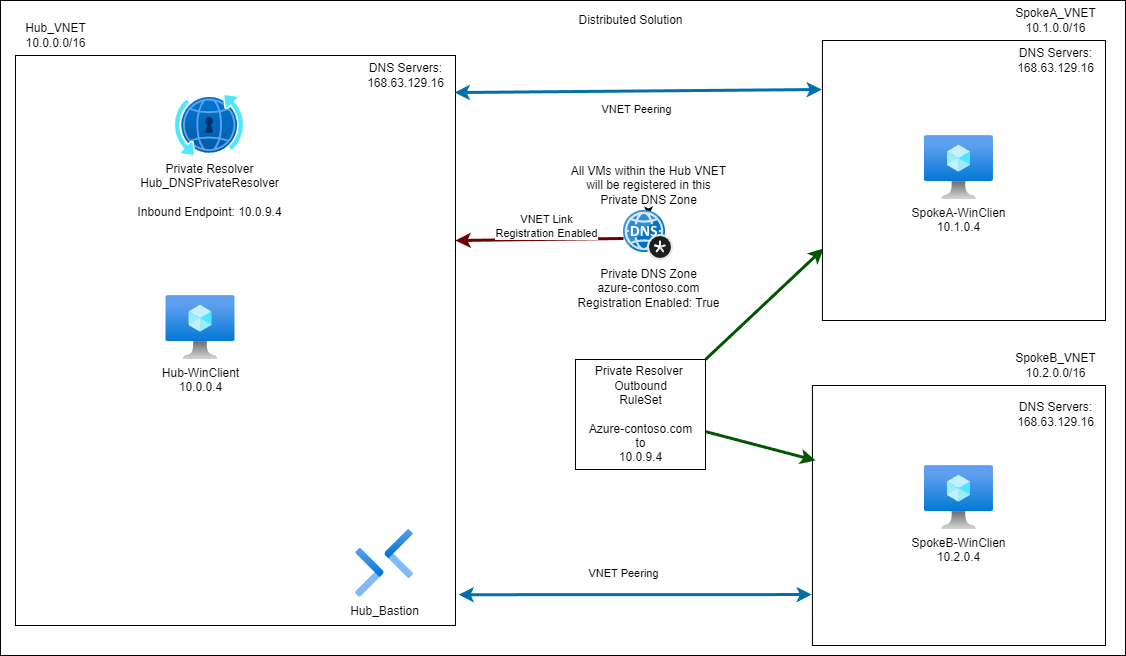

The diagram above was exported from draw.io. Its source (the exported page's mxGraphModel, read from the mxfile embedded in the PNG):
<mxGraphModel dx="1259" dy="779" grid="1" gridSize="10" guides="1" tooltips="1" connect="1" arrows="1" fold="1" page="1" pageScale="1" pageWidth="10000" pageHeight="10000" math="0" shadow="0">
  <root>
    <mxCell id="0" />
    <mxCell id="1" parent="0" />
    <mxCell id="83" value="" style="whiteSpace=wrap;html=1;" parent="1" vertex="1">
      <mxGeometry x="45" y="35" width="1125" height="655" as="geometry" />
    </mxCell>
    <mxCell id="2" value="" style="rounded=0;whiteSpace=wrap;html=1;" parent="1" vertex="1">
      <mxGeometry x="856.93" y="420" width="293.07" height="260" as="geometry" />
    </mxCell>
    <mxCell id="3" value="SpokeB_VNET&lt;br&gt;10.2.0.0/16" style="text;html=1;align=center;verticalAlign=middle;resizable=0;points=[];autosize=1;strokeColor=none;fillColor=none;" parent="1" vertex="1">
      <mxGeometry x="1050" y="380" width="100" height="40" as="geometry" />
    </mxCell>
    <mxCell id="29" style="edgeStyle=none;html=1;entryX=-0.002;entryY=0.804;entryDx=0;entryDy=0;entryPerimeter=0;exitX=1.007;exitY=0.946;exitDx=0;exitDy=0;exitPerimeter=0;startArrow=classic;startFill=1;fillColor=#1ba1e2;strokeColor=#006EAF;strokeWidth=3;" parent="1" source="6" target="2" edge="1">
      <mxGeometry relative="1" as="geometry" />
    </mxCell>
    <mxCell id="30" value="VNET Peering" style="edgeLabel;html=1;align=center;verticalAlign=middle;resizable=0;points=[];" parent="29" vertex="1" connectable="0">
      <mxGeometry x="0.35" y="1" relative="1" as="geometry">
        <mxPoint x="-74" y="-21" as="offset" />
      </mxGeometry>
    </mxCell>
    <mxCell id="6" value="" style="rounded=0;whiteSpace=wrap;html=1;" parent="1" vertex="1">
      <mxGeometry x="60" y="90" width="440" height="570" as="geometry" />
    </mxCell>
    <mxCell id="7" value="Hub_VNET&lt;br&gt;10.0.0.0/16" style="text;html=1;align=center;verticalAlign=middle;resizable=0;points=[];autosize=1;strokeColor=none;fillColor=none;" parent="1" vertex="1">
      <mxGeometry x="60" y="50.00000000000003" width="80" height="40" as="geometry" />
    </mxCell>
    <mxCell id="10" value="Private Resolver&lt;br&gt;Hub_DNSPrivateResolver&lt;br&gt;&lt;br&gt;Inbound Endpoint: 10.0.9.4" style="aspect=fixed;html=1;points=[];align=center;image;fontSize=12;image=img/lib/azure2/networking/DNS_Private_Resolver.svg;" parent="1" vertex="1">
      <mxGeometry x="220" y="130" width="68" height="60" as="geometry" />
    </mxCell>
    <mxCell id="34" value="Hub_Bastion" style="aspect=fixed;html=1;points=[];align=center;image;fontSize=12;image=img/lib/azure2/networking/Bastions.svg;" parent="1" vertex="1">
      <mxGeometry x="400" y="564" width="57.99999999999999" height="68" as="geometry" />
    </mxCell>
    <mxCell id="41" style="edgeStyle=none;html=1;startArrow=none;startFill=0;fillColor=#a20025;strokeColor=#6F0000;strokeWidth=3;exitX=0;exitY=0.56;exitDx=0;exitDy=0;exitPerimeter=0;" parent="1" source="40" edge="1">
      <mxGeometry relative="1" as="geometry">
        <mxPoint x="639" y="275" as="sourcePoint" />
        <mxPoint x="500" y="275" as="targetPoint" />
      </mxGeometry>
    </mxCell>
    <mxCell id="81" value="VNET Link&lt;br&gt;Registration Enabled" style="edgeLabel;html=1;align=center;verticalAlign=middle;resizable=0;points=[];" parent="41" vertex="1" connectable="0">
      <mxGeometry x="0.4406" y="2" relative="1" as="geometry">
        <mxPoint x="43" y="-16" as="offset" />
      </mxGeometry>
    </mxCell>
    <mxCell id="65" value="" style="edgeStyle=none;html=1;" parent="1" source="40" target="43" edge="1">
      <mxGeometry relative="1" as="geometry" />
    </mxCell>
    <mxCell id="40" value="Private DNS Zone&lt;br&gt;azure-contoso.com&lt;br&gt;Registration Enabled: True" style="sketch=0;aspect=fixed;html=1;points=[];align=center;image;fontSize=12;image=img/lib/mscae/DNS_Private_Zones.svg;" parent="1" vertex="1">
      <mxGeometry x="668" y="245" width="50" height="50" as="geometry" />
    </mxCell>
    <mxCell id="43" value="All VMs within the Hub VNET&lt;br&gt;will be registered in this&lt;br&gt;Private DNS Zone" style="text;html=1;align=center;verticalAlign=middle;resizable=0;points=[];autosize=1;strokeColor=none;fillColor=none;" parent="1" vertex="1">
      <mxGeometry x="603" y="190" width="180" height="60" as="geometry" />
    </mxCell>
    <mxCell id="50" value="DNS Servers:&lt;br&gt;168.63.129.16" style="text;html=1;align=center;verticalAlign=middle;resizable=0;points=[];autosize=1;strokeColor=none;fillColor=none;" parent="1" vertex="1">
      <mxGeometry x="1050" y="429" width="100" height="40" as="geometry" />
    </mxCell>
    <mxCell id="55" value="DNS Servers:&lt;br&gt;168.63.129.16" style="text;html=1;align=center;verticalAlign=middle;resizable=0;points=[];autosize=1;strokeColor=none;fillColor=none;" parent="1" vertex="1">
      <mxGeometry x="400" y="90" width="100" height="40" as="geometry" />
    </mxCell>
    <mxCell id="58" value="SpokeB-WinClien&lt;br&gt;10.2.0.4" style="aspect=fixed;html=1;points=[];align=center;image;fontSize=12;image=img/lib/azure2/compute/Virtual_Machine.svg;" parent="1" vertex="1">
      <mxGeometry x="968.96" y="500" width="69" height="64" as="geometry" />
    </mxCell>
    <mxCell id="59" value="Hub-WinClient&lt;br&gt;10.0.0.4" style="aspect=fixed;html=1;points=[];align=center;image;fontSize=12;image=img/lib/azure2/compute/Virtual_Machine.svg;" parent="1" vertex="1">
      <mxGeometry x="210.5" y="330" width="69" height="64" as="geometry" />
    </mxCell>
    <mxCell id="73" style="edgeStyle=none;html=1;fillColor=#008a00;strokeColor=#005700;strokeWidth=3;" parent="1" source="60" edge="1">
      <mxGeometry relative="1" as="geometry">
        <mxPoint x="860" y="495" as="targetPoint" />
      </mxGeometry>
    </mxCell>
    <mxCell id="74" style="edgeStyle=none;html=1;entryX=0.004;entryY=0.45;entryDx=0;entryDy=0;entryPerimeter=0;fillColor=#008a00;strokeColor=#005700;exitX=1;exitY=0;exitDx=0;exitDy=0;exitPerimeter=0;strokeWidth=3;" parent="1" source="60" edge="1">
      <mxGeometry relative="1" as="geometry">
        <mxPoint x="868.0099999999998" y="283" as="targetPoint" />
      </mxGeometry>
    </mxCell>
    <mxCell id="60" value="Private Resolver&amp;nbsp;&lt;br&gt;Outbound&lt;br&gt;RuleSet&lt;br&gt;&lt;br&gt;Azure-contoso.com&lt;br&gt;to&lt;br&gt;10.0.9.4" style="text;html=1;align=center;verticalAlign=middle;resizable=0;points=[];autosize=1;strokeColor=default;fillColor=none;" parent="1" vertex="1">
      <mxGeometry x="620" y="394" width="130" height="110" as="geometry" />
    </mxCell>
    <mxCell id="75" style="edgeStyle=none;html=1;entryX=0.998;entryY=0.065;entryDx=0;entryDy=0;entryPerimeter=0;exitX=-0.002;exitY=0.175;exitDx=0;exitDy=0;exitPerimeter=0;fillColor=#1ba1e2;strokeColor=#006EAF;strokeWidth=3;startArrow=classic;startFill=1;" parent="1" source="66" target="6" edge="1">
      <mxGeometry relative="1" as="geometry" />
    </mxCell>
    <mxCell id="77" value="VNET Peering" style="edgeLabel;html=1;align=center;verticalAlign=middle;resizable=0;points=[];" parent="75" vertex="1" connectable="0">
      <mxGeometry x="-0.1981" y="3" relative="1" as="geometry">
        <mxPoint x="-39" y="15" as="offset" />
      </mxGeometry>
    </mxCell>
    <mxCell id="66" value="" style="rounded=0;whiteSpace=wrap;html=1;" parent="1" vertex="1">
      <mxGeometry x="866.93" y="75" width="283.07" height="280" as="geometry" />
    </mxCell>
    <mxCell id="67" value="SpokeA_VNET&lt;br&gt;10.1.0.0/16" style="text;html=1;align=center;verticalAlign=middle;resizable=0;points=[];autosize=1;strokeColor=none;fillColor=none;" parent="1" vertex="1">
      <mxGeometry x="1050" y="35" width="100" height="40" as="geometry" />
    </mxCell>
    <mxCell id="71" value="DNS Servers:&lt;br&gt;168.63.129.16" style="text;html=1;align=center;verticalAlign=middle;resizable=0;points=[];autosize=1;strokeColor=none;fillColor=none;" parent="1" vertex="1">
      <mxGeometry x="1050" y="75" width="100" height="40" as="geometry" />
    </mxCell>
    <mxCell id="72" value="SpokeA-WinClien&lt;br&gt;10.1.0.4" style="aspect=fixed;html=1;points=[];align=center;image;fontSize=12;image=img/lib/azure2/compute/Virtual_Machine.svg;" parent="1" vertex="1">
      <mxGeometry x="968.96" y="170" width="69" height="64" as="geometry" />
    </mxCell>
    <mxCell id="82" value="Distributed Solution" style="text;html=1;align=center;verticalAlign=middle;resizable=0;points=[];autosize=1;strokeColor=none;fillColor=none;" parent="1" vertex="1">
      <mxGeometry x="610" y="40" width="130" height="30" as="geometry" />
    </mxCell>
  </root>
</mxGraphModel>